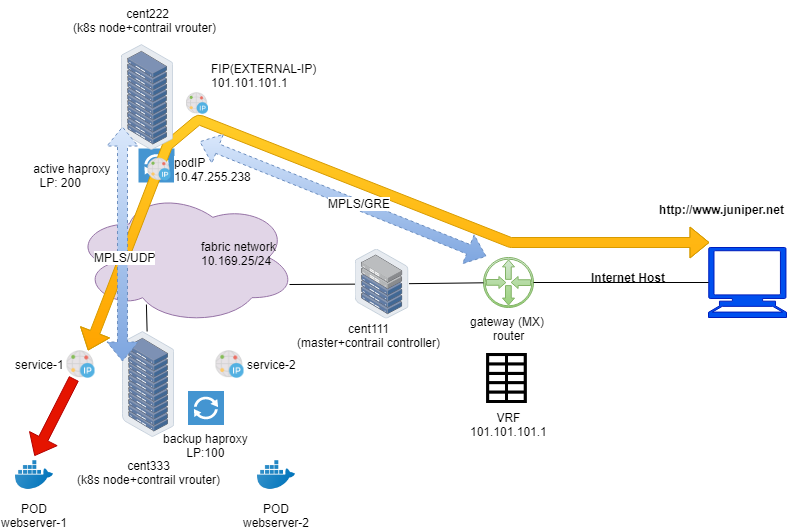

The diagram above was exported from draw.io. Its source (the exported page's mxGraphModel, read from the mxfile embedded in the PNG):
<mxGraphModel dx="1086" dy="808" grid="0" gridSize="10" guides="1" tooltips="1" connect="1" arrows="1" fold="1" page="1" pageScale="1" pageWidth="850" pageHeight="1100" math="0" shadow="0">
  <root>
    <mxCell id="0" />
    <mxCell id="1" parent="0" />
    <mxCell id="gQnJoHiMiWPMPtWeIOAv-3" value="" style="ellipse;shape=cloud;whiteSpace=wrap;html=1;fillColor=#e1d5e7;strokeColor=#9673a6;" parent="1" vertex="1">
      <mxGeometry x="115" y="303" width="223" height="134" as="geometry" />
    </mxCell>
    <mxCell id="e__MUlLGBvlA4DhL3gng-3" value="" style="pointerEvents=1;shadow=0;dashed=0;html=1;strokeColor=none;fillColor=#4495D1;labelPosition=left;verticalLabelPosition=middle;verticalAlign=middle;align=right;outlineConnect=0;shape=mxgraph.veeam.2d.proxy;" parent="1" vertex="1">
      <mxGeometry x="180" y="261" width="36" height="34" as="geometry" />
    </mxCell>
    <mxCell id="9k2xtpESZ65avn1hHL7i-23" value="" style="shape=flexArrow;endArrow=classic;startArrow=classic;html=1;entryX=0.007;entryY=0.007;entryDx=0;entryDy=0;entryPerimeter=0;fillColor=#ffcd28;strokeColor=#d79b00;exitX=0.75;exitY=0;exitDx=0;exitDy=0;gradientColor=#ffa500;" parent="1" source="9k2xtpESZ65avn1hHL7i-18" edge="1">
      <mxGeometry width="50" height="50" relative="1" as="geometry">
        <mxPoint x="291" y="298" as="sourcePoint" />
        <mxPoint x="751" y="355" as="targetPoint" />
        <Array as="points">
          <mxPoint x="209" y="258" />
          <mxPoint x="240" y="232" />
          <mxPoint x="552" y="355" />
        </Array>
      </mxGeometry>
    </mxCell>
    <mxCell id="9k2xtpESZ65avn1hHL7i-32" value="&lt;b&gt;Internet Host&lt;/b&gt;" style="text;html=1;resizable=0;points=[];align=center;verticalAlign=middle;labelBackgroundColor=#ffffff;" parent="9k2xtpESZ65avn1hHL7i-23" vertex="1" connectable="0">
      <mxGeometry x="0.0321" relative="1" as="geometry">
        <mxPoint x="290.5" y="102.5" as="offset" />
      </mxGeometry>
    </mxCell>
    <mxCell id="-Na_7adEjbLxVE4Qm1Qa-9" value="podIP&lt;br&gt;10.47.255.238" style="shape=image;html=1;verticalAlign=middle;verticalLabelPosition=middle;labelBackgroundColor=#ffffff;imageAspect=0;aspect=fixed;image=https://cdn2.iconfinder.com/data/icons/whcompare-servers-web-hosting/50/dedicated-ip-address-128.png;labelPosition=right;align=left;" parent="1" vertex="1">
      <mxGeometry x="189.5" y="270.5" width="23" height="23" as="geometry" />
    </mxCell>
    <mxCell id="9k2xtpESZ65avn1hHL7i-1" value="" style="points=[];aspect=fixed;html=1;align=center;shadow=0;dashed=0;image;image=img/lib/allied_telesis/storage/Datacenter_Server_Rack.svg;labelPosition=center;verticalLabelPosition=top;verticalAlign=bottom;" parent="1" vertex="1">
      <mxGeometry x="163" y="157" width="52" height="106" as="geometry" />
    </mxCell>
    <mxCell id="9k2xtpESZ65avn1hHL7i-2" value="gateway (MX) &lt;br&gt;router" style="pointerEvents=1;shadow=0;dashed=0;html=1;strokeColor=#82b366;fillColor=#d5e8d4;aspect=fixed;labelPosition=center;verticalLabelPosition=bottom;verticalAlign=top;align=center;outlineConnect=0;shape=mxgraph.vvd.physical_upstream_router;gradientColor=#97d077;" parent="1" vertex="1">
      <mxGeometry x="525" y="370" width="50" height="50" as="geometry" />
    </mxCell>
    <mxCell id="9k2xtpESZ65avn1hHL7i-4" value="" style="shape=mxgraph.signs.tech.computer;html=1;fillColor=#0050ef;strokeColor=#001DBC;verticalLabelPosition=bottom;verticalAlign=top;align=center;fontColor=#ffffff;" parent="1" vertex="1">
      <mxGeometry x="750" y="360" width="78" height="70" as="geometry" />
    </mxCell>
    <mxCell id="9k2xtpESZ65avn1hHL7i-8" value="VRF&lt;br&gt;101.101.101.1&lt;br&gt;" style="shape=image;html=1;verticalAlign=top;verticalLabelPosition=bottom;labelBackgroundColor=#ffffff;imageAspect=0;aspect=fixed;image=https://cdn2.iconfinder.com/data/icons/freecns-cumulus/16/519904-098_Spreadsheet-128.png" parent="1" vertex="1">
      <mxGeometry x="525" y="466" width="50" height="50" as="geometry" />
    </mxCell>
    <mxCell id="9k2xtpESZ65avn1hHL7i-9" value="" style="points=[];aspect=fixed;html=1;align=center;shadow=0;dashed=0;image;image=img/lib/allied_telesis/storage/Datacenter_Server_Half_Rack_ToR.svg;" parent="1" vertex="1">
      <mxGeometry x="396.5" y="361.5" width="54" height="70" as="geometry" />
    </mxCell>
    <mxCell id="9k2xtpESZ65avn1hHL7i-11" style="edgeStyle=none;rounded=0;orthogonalLoop=1;jettySize=auto;html=1;endArrow=none;endFill=0;" parent="1" source="9k2xtpESZ65avn1hHL7i-9" target="9k2xtpESZ65avn1hHL7i-2" edge="1">
      <mxGeometry relative="1" as="geometry">
        <mxPoint x="211" y="407.2222222222222" as="sourcePoint" />
        <mxPoint x="333.5" y="408.2692307692307" as="targetPoint" />
      </mxGeometry>
    </mxCell>
    <mxCell id="9k2xtpESZ65avn1hHL7i-12" style="edgeStyle=none;rounded=0;orthogonalLoop=1;jettySize=auto;html=1;endArrow=none;endFill=0;entryX=0;entryY=0.5;entryDx=0;entryDy=0;entryPerimeter=0;" parent="1" source="9k2xtpESZ65avn1hHL7i-2" target="9k2xtpESZ65avn1hHL7i-4" edge="1">
      <mxGeometry relative="1" as="geometry">
        <mxPoint x="387.5" y="408.02631578947364" as="sourcePoint" />
        <mxPoint x="780" y="405" as="targetPoint" />
      </mxGeometry>
    </mxCell>
    <mxCell id="9k2xtpESZ65avn1hHL7i-18" value="service-1" style="shape=image;html=1;verticalAlign=middle;verticalLabelPosition=middle;labelBackgroundColor=#ffffff;imageAspect=0;aspect=fixed;image=https://cdn2.iconfinder.com/data/icons/whcompare-servers-web-hosting/50/dedicated-ip-address-128.png;labelPosition=left;align=right;" parent="1" vertex="1">
      <mxGeometry x="108.5" y="463" width="28" height="28" as="geometry" />
    </mxCell>
    <mxCell id="9k2xtpESZ65avn1hHL7i-21" value="&lt;br&gt;cent333&lt;br&gt;(k8s node+contrail vrouter)" style="points=[];aspect=fixed;html=1;align=center;shadow=0;dashed=0;image;image=img/lib/allied_telesis/storage/Datacenter_Server_Rack.svg;" parent="1" vertex="1">
      <mxGeometry x="164" y="444" width="52" height="106" as="geometry" />
    </mxCell>
    <mxCell id="9k2xtpESZ65avn1hHL7i-24" value="POD&lt;br&gt;webserver-1" style="shape=image;html=1;verticalAlign=top;verticalLabelPosition=bottom;labelBackgroundColor=#ffffff;imageAspect=0;aspect=fixed;image=https://cdn3.iconfinder.com/data/icons/social-media-2169/24/social_media_social_media_logo_docker-128.png" parent="1" vertex="1">
      <mxGeometry x="57" y="568.5" width="38" height="38" as="geometry" />
    </mxCell>
    <mxCell id="9k2xtpESZ65avn1hHL7i-29" value="POD&lt;br&gt;webserver-2&lt;br&gt;" style="shape=image;html=1;verticalAlign=top;verticalLabelPosition=bottom;labelBackgroundColor=#ffffff;imageAspect=0;aspect=fixed;image=https://cdn3.iconfinder.com/data/icons/social-media-2169/24/social_media_social_media_logo_docker-128.png" parent="1" vertex="1">
      <mxGeometry x="299" y="568.5" width="38" height="38" as="geometry" />
    </mxCell>
    <mxCell id="9k2xtpESZ65avn1hHL7i-35" value="cent111&lt;br&gt;(master+contrail controller)&lt;br&gt;" style="text;html=1;strokeColor=none;fillColor=none;align=center;verticalAlign=middle;whiteSpace=wrap;rounded=0;" parent="1" vertex="1">
      <mxGeometry x="299" y="437.5" width="221" height="20" as="geometry" />
    </mxCell>
    <mxCell id="9k2xtpESZ65avn1hHL7i-37" value="&lt;b&gt;http://www.juniper.net&lt;/b&gt;" style="text;html=1;strokeColor=none;fillColor=none;align=center;verticalAlign=middle;whiteSpace=wrap;rounded=0;" parent="1" vertex="1">
      <mxGeometry x="677" y="312" width="173" height="20" as="geometry" />
    </mxCell>
    <mxCell id="e__MUlLGBvlA4DhL3gng-4" value="backup haproxy&lt;br&gt;LP:100" style="pointerEvents=1;shadow=0;dashed=0;html=1;strokeColor=none;fillColor=#4495D1;labelPosition=center;verticalLabelPosition=bottom;verticalAlign=top;align=center;outlineConnect=0;shape=mxgraph.veeam.2d.proxy;" parent="1" vertex="1">
      <mxGeometry x="229.5" y="503.5" width="36" height="34" as="geometry" />
    </mxCell>
    <mxCell id="e__MUlLGBvlA4DhL3gng-14" value="service-2" style="shape=image;html=1;verticalAlign=middle;verticalLabelPosition=middle;labelBackgroundColor=#ffffff;imageAspect=0;aspect=fixed;image=https://cdn2.iconfinder.com/data/icons/whcompare-servers-web-hosting/50/dedicated-ip-address-128.png;labelPosition=right;align=left;" parent="1" vertex="1">
      <mxGeometry x="257.5" y="463" width="28" height="28" as="geometry" />
    </mxCell>
    <mxCell id="e__MUlLGBvlA4DhL3gng-19" value="&amp;nbsp; &amp;nbsp; &amp;nbsp; &amp;nbsp; &amp;nbsp; &amp;nbsp; &amp;nbsp; &amp;nbsp; cent222&lt;br&gt;(k8s node+contrail vrouter)" style="text;html=1;" parent="1" vertex="1">
      <mxGeometry x="113" y="113" width="206" height="28" as="geometry" />
    </mxCell>
    <mxCell id="Fep2wGqH7ozJqpYcvtIp-8" value="&lt;span style=&quot;text-align: right ; white-space: normal&quot;&gt;active haproxy &lt;br&gt;LP: 200&amp;nbsp; &amp;nbsp; &amp;nbsp; &amp;nbsp;&amp;nbsp;&lt;/span&gt;" style="text;html=1;strokeColor=none;fillColor=none;align=center;verticalAlign=middle;whiteSpace=wrap;rounded=0;" parent="1" vertex="1">
      <mxGeometry x="42.5" y="278" width="145" height="20" as="geometry" />
    </mxCell>
    <mxCell id="Fep2wGqH7ozJqpYcvtIp-10" value="" style="shape=flexArrow;endArrow=classic;startArrow=classic;html=1;fillColor=#dae8fc;strokeColor=#6c8ebf;dashed=1;entryX=0;entryY=0.283;entryDx=0;entryDy=0;entryPerimeter=0;exitX=0.019;exitY=0.774;exitDx=0;exitDy=0;exitPerimeter=0;gradientColor=#7ea6e0;" parent="1" source="9k2xtpESZ65avn1hHL7i-1" target="9k2xtpESZ65avn1hHL7i-21" edge="1">
      <mxGeometry width="50" height="50" relative="1" as="geometry">
        <mxPoint x="133" y="240" as="sourcePoint" />
        <mxPoint x="661" y="205" as="targetPoint" />
      </mxGeometry>
    </mxCell>
    <mxCell id="Fep2wGqH7ozJqpYcvtIp-11" value="MPLS/UDP" style="text;html=1;resizable=0;points=[];align=center;verticalAlign=middle;labelBackgroundColor=#ffffff;" parent="Fep2wGqH7ozJqpYcvtIp-10" vertex="1" connectable="0">
      <mxGeometry x="0.1062" y="2" relative="1" as="geometry">
        <mxPoint as="offset" />
      </mxGeometry>
    </mxCell>
    <mxCell id="Fep2wGqH7ozJqpYcvtIp-12" value="fabric network &lt;br&gt;10.169.25/24" style="text;html=1;" parent="1" vertex="1">
      <mxGeometry x="241" y="346" width="98" height="45" as="geometry" />
    </mxCell>
    <mxCell id="Fep2wGqH7ozJqpYcvtIp-13" style="edgeStyle=none;rounded=0;orthogonalLoop=1;jettySize=auto;html=1;endArrow=none;endFill=0;" parent="1" target="9k2xtpESZ65avn1hHL7i-9" edge="1">
      <mxGeometry relative="1" as="geometry">
        <mxPoint x="331" y="397" as="sourcePoint" />
        <mxPoint x="434" y="353.296442687747" as="targetPoint" />
      </mxGeometry>
    </mxCell>
    <mxCell id="Fep2wGqH7ozJqpYcvtIp-15" value="" style="endArrow=none;html=1;entryX=0.327;entryY=0.851;entryDx=0;entryDy=0;entryPerimeter=0;" parent="1" source="9k2xtpESZ65avn1hHL7i-21" target="gQnJoHiMiWPMPtWeIOAv-3" edge="1">
      <mxGeometry width="50" height="50" relative="1" as="geometry">
        <mxPoint x="10" y="711" as="sourcePoint" />
        <mxPoint x="60" y="661" as="targetPoint" />
      </mxGeometry>
    </mxCell>
    <mxCell id="-Na_7adEjbLxVE4Qm1Qa-10" value="FIP(EXTERNAL-IP)&lt;br&gt;101.101.101.1" style="shape=image;html=1;verticalAlign=bottom;verticalLabelPosition=top;labelBackgroundColor=#ffffff;imageAspect=0;aspect=fixed;image=https://cdn2.iconfinder.com/data/icons/whcompare-servers-web-hosting/50/dedicated-ip-address-128.png;labelPosition=right;align=left;" parent="1" vertex="1">
      <mxGeometry x="228" y="205" width="22" height="22" as="geometry" />
    </mxCell>
    <mxCell id="T635f4CmrcwzdL3k1iYU-1" value="" style="shape=flexArrow;endArrow=classic;html=1;fillColor=#e51400;strokeColor=#B20000;entryX=0.5;entryY=0;entryDx=0;entryDy=0;exitX=0.25;exitY=1;exitDx=0;exitDy=0;" parent="1" source="9k2xtpESZ65avn1hHL7i-18" target="9k2xtpESZ65avn1hHL7i-24" edge="1">
      <mxGeometry width="50" height="50" relative="1" as="geometry">
        <mxPoint x="-39.93783783783783" y="400.5" as="sourcePoint" />
        <mxPoint x="-108.5" y="568.5" as="targetPoint" />
      </mxGeometry>
    </mxCell>
    <mxCell id="tjQtfFZbiaDfVmZicDE3-1" value="" style="shape=flexArrow;endArrow=classic;startArrow=classic;html=1;fillColor=#dae8fc;strokeColor=#6c8ebf;dashed=1;gradientColor=#7ea6e0;" parent="1" edge="1">
      <mxGeometry width="50" height="50" relative="1" as="geometry">
        <mxPoint x="241" y="254" as="sourcePoint" />
        <mxPoint x="528" y="369" as="targetPoint" />
      </mxGeometry>
    </mxCell>
    <mxCell id="tjQtfFZbiaDfVmZicDE3-2" value="MPLS/GRE" style="text;html=1;resizable=0;points=[];align=center;verticalAlign=middle;labelBackgroundColor=#ffffff;" parent="tjQtfFZbiaDfVmZicDE3-1" vertex="1" connectable="0">
      <mxGeometry x="0.1062" y="2" relative="1" as="geometry">
        <mxPoint as="offset" />
      </mxGeometry>
    </mxCell>
  </root>
</mxGraphModel>